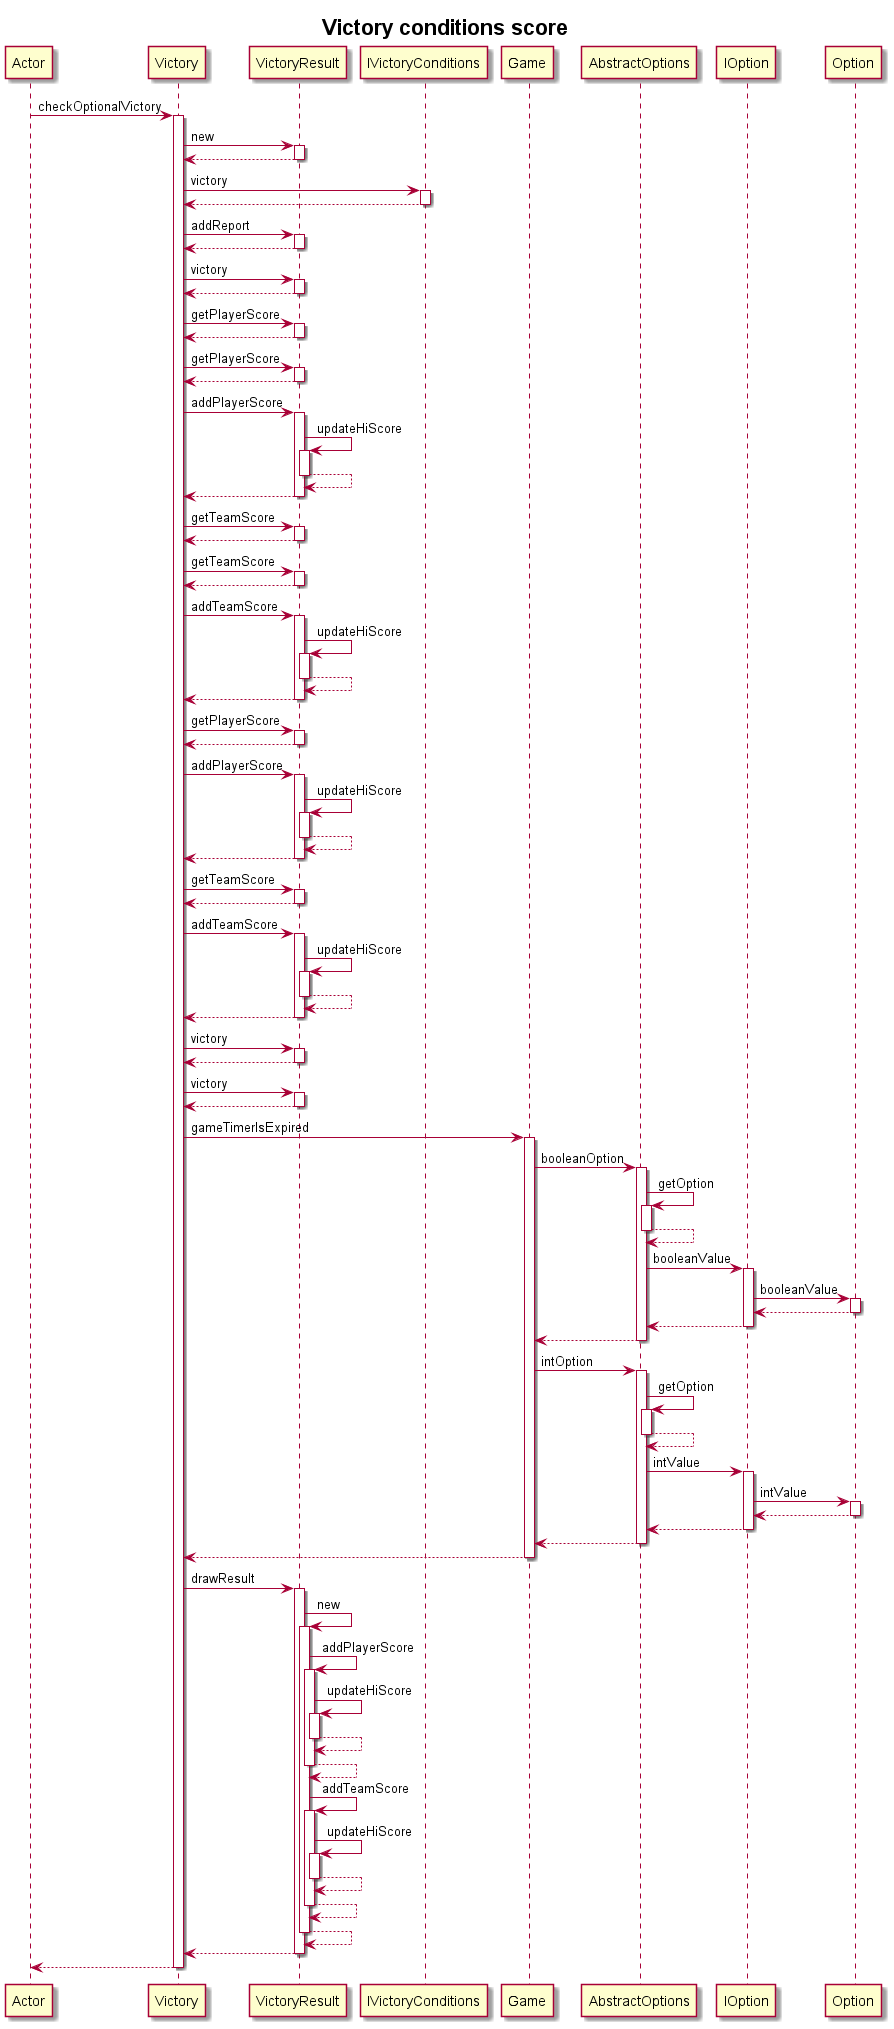

The diagram above was rendered by PlantUML. Its source (embedded in the PNG):
@startuml
title = Victory conditions score
participant Actor
Actor -> Victory : checkOptionalVictory
activate Victory
Victory -> VictoryResult : new
activate VictoryResult
VictoryResult --> Victory
deactivate VictoryResult
Victory -> IVictoryConditions : victory
activate IVictoryConditions
IVictoryConditions --> Victory
deactivate IVictoryConditions
Victory -> VictoryResult : addReport
activate VictoryResult
VictoryResult --> Victory
deactivate VictoryResult
Victory -> VictoryResult : victory
activate VictoryResult
VictoryResult --> Victory
deactivate VictoryResult
Victory -> VictoryResult : getPlayerScore
activate VictoryResult
VictoryResult --> Victory
deactivate VictoryResult
Victory -> VictoryResult : getPlayerScore
activate VictoryResult
VictoryResult --> Victory
deactivate VictoryResult
Victory -> VictoryResult : addPlayerScore
activate VictoryResult
VictoryResult -> VictoryResult : updateHiScore
activate VictoryResult
VictoryResult --> VictoryResult
deactivate VictoryResult
VictoryResult --> Victory
deactivate VictoryResult
Victory -> VictoryResult : getTeamScore
activate VictoryResult
VictoryResult --> Victory
deactivate VictoryResult
Victory -> VictoryResult : getTeamScore
activate VictoryResult
VictoryResult --> Victory
deactivate VictoryResult
Victory -> VictoryResult : addTeamScore
activate VictoryResult
VictoryResult -> VictoryResult : updateHiScore
activate VictoryResult
VictoryResult --> VictoryResult
deactivate VictoryResult
VictoryResult --> Victory
deactivate VictoryResult
Victory -> VictoryResult : getPlayerScore
activate VictoryResult
VictoryResult --> Victory
deactivate VictoryResult
Victory -> VictoryResult : addPlayerScore
activate VictoryResult
VictoryResult -> VictoryResult : updateHiScore
activate VictoryResult
VictoryResult --> VictoryResult
deactivate VictoryResult
VictoryResult --> Victory
deactivate VictoryResult
Victory -> VictoryResult : getTeamScore
activate VictoryResult
VictoryResult --> Victory
deactivate VictoryResult
Victory -> VictoryResult : addTeamScore
activate VictoryResult
VictoryResult -> VictoryResult : updateHiScore
activate VictoryResult
VictoryResult --> VictoryResult
deactivate VictoryResult
VictoryResult --> Victory
deactivate VictoryResult
Victory -> VictoryResult : victory
activate VictoryResult
VictoryResult --> Victory
deactivate VictoryResult
Victory -> VictoryResult : victory
activate VictoryResult
VictoryResult --> Victory
deactivate VictoryResult
Victory -> Game : gameTimerIsExpired
activate Game
Game -> AbstractOptions : booleanOption
activate AbstractOptions
AbstractOptions -> AbstractOptions : getOption
activate AbstractOptions
AbstractOptions --> AbstractOptions
deactivate AbstractOptions
AbstractOptions -> IOption : booleanValue
activate IOption
IOption -> Option : booleanValue
activate Option
Option --> IOption
deactivate Option
IOption --> AbstractOptions
deactivate IOption
AbstractOptions --> Game
deactivate AbstractOptions
Game -> AbstractOptions : intOption
activate AbstractOptions
AbstractOptions -> AbstractOptions : getOption
activate AbstractOptions
AbstractOptions --> AbstractOptions
deactivate AbstractOptions
AbstractOptions -> IOption : intValue
activate IOption
IOption -> Option : intValue
activate Option
Option --> IOption
deactivate Option
IOption --> AbstractOptions
deactivate IOption
AbstractOptions --> Game
deactivate AbstractOptions
Game --> Victory
deactivate Game
Victory -> VictoryResult : drawResult
activate VictoryResult
VictoryResult -> VictoryResult : new
activate VictoryResult
VictoryResult -> VictoryResult : addPlayerScore
activate VictoryResult
VictoryResult -> VictoryResult : updateHiScore
activate VictoryResult
VictoryResult --> VictoryResult
deactivate VictoryResult
VictoryResult --> VictoryResult
deactivate VictoryResult
VictoryResult -> VictoryResult : addTeamScore
activate VictoryResult
VictoryResult -> VictoryResult : updateHiScore
activate VictoryResult
VictoryResult --> VictoryResult
deactivate VictoryResult
VictoryResult --> VictoryResult
deactivate VictoryResult
VictoryResult --> VictoryResult
deactivate VictoryResult
VictoryResult --> Victory
deactivate VictoryResult
return
@enduml